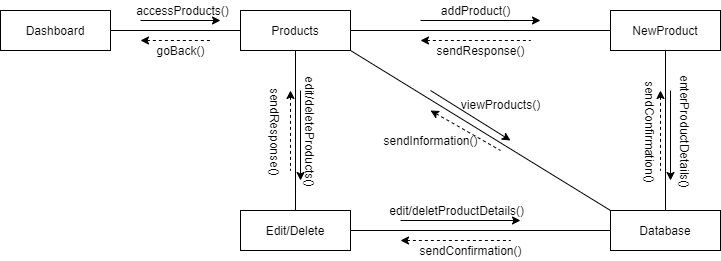

The diagram above was exported from draw.io. Its source (the exported page's mxGraphModel, read from the mxfile embedded in the PNG):
<mxGraphModel dx="868" dy="450" grid="1" gridSize="10" guides="1" tooltips="1" connect="1" arrows="1" fold="1" page="1" pageScale="1" pageWidth="850" pageHeight="1100" math="0" shadow="0">
  <root>
    <mxCell id="0" />
    <mxCell id="1" parent="0" />
    <mxCell id="V7QsllH-Ep1jX-tvXVPk-1" value="Dashboard" style="rounded=0;whiteSpace=wrap;html=1;" vertex="1" parent="1">
      <mxGeometry x="100" y="80" width="110" height="40" as="geometry" />
    </mxCell>
    <mxCell id="V7QsllH-Ep1jX-tvXVPk-3" value="Products" style="rounded=0;whiteSpace=wrap;html=1;" vertex="1" parent="1">
      <mxGeometry x="340" y="80" width="110" height="40" as="geometry" />
    </mxCell>
    <mxCell id="V7QsllH-Ep1jX-tvXVPk-4" value="NewProduct" style="rounded=0;whiteSpace=wrap;html=1;" vertex="1" parent="1">
      <mxGeometry x="710" y="80" width="110" height="40" as="geometry" />
    </mxCell>
    <mxCell id="V7QsllH-Ep1jX-tvXVPk-5" value="Edit/Delete" style="rounded=0;whiteSpace=wrap;html=1;" vertex="1" parent="1">
      <mxGeometry x="340" y="280" width="110" height="40" as="geometry" />
    </mxCell>
    <mxCell id="V7QsllH-Ep1jX-tvXVPk-6" value="Database" style="rounded=0;whiteSpace=wrap;html=1;" vertex="1" parent="1">
      <mxGeometry x="710" y="280" width="110" height="40" as="geometry" />
    </mxCell>
    <mxCell id="V7QsllH-Ep1jX-tvXVPk-7" value="" style="endArrow=none;html=1;exitX=1;exitY=0.5;exitDx=0;exitDy=0;entryX=0;entryY=0.5;entryDx=0;entryDy=0;" edge="1" parent="1" source="V7QsllH-Ep1jX-tvXVPk-1" target="V7QsllH-Ep1jX-tvXVPk-3">
      <mxGeometry width="50" height="50" relative="1" as="geometry">
        <mxPoint x="400" y="260" as="sourcePoint" />
        <mxPoint x="450" y="210" as="targetPoint" />
      </mxGeometry>
    </mxCell>
    <mxCell id="V7QsllH-Ep1jX-tvXVPk-8" value="" style="endArrow=none;html=1;exitX=0.5;exitY=0;exitDx=0;exitDy=0;entryX=0.5;entryY=1;entryDx=0;entryDy=0;" edge="1" parent="1" source="V7QsllH-Ep1jX-tvXVPk-6" target="V7QsllH-Ep1jX-tvXVPk-4">
      <mxGeometry width="50" height="50" relative="1" as="geometry">
        <mxPoint x="400" y="260" as="sourcePoint" />
        <mxPoint x="450" y="210" as="targetPoint" />
      </mxGeometry>
    </mxCell>
    <mxCell id="V7QsllH-Ep1jX-tvXVPk-9" value="" style="endArrow=none;html=1;entryX=0.5;entryY=1;entryDx=0;entryDy=0;exitX=0.5;exitY=0;exitDx=0;exitDy=0;" edge="1" parent="1" source="V7QsllH-Ep1jX-tvXVPk-5" target="V7QsllH-Ep1jX-tvXVPk-3">
      <mxGeometry width="50" height="50" relative="1" as="geometry">
        <mxPoint x="400" y="260" as="sourcePoint" />
        <mxPoint x="450" y="210" as="targetPoint" />
      </mxGeometry>
    </mxCell>
    <mxCell id="V7QsllH-Ep1jX-tvXVPk-10" value="" style="endArrow=none;html=1;entryX=0;entryY=0;entryDx=0;entryDy=0;exitX=1;exitY=1;exitDx=0;exitDy=0;" edge="1" parent="1" source="V7QsllH-Ep1jX-tvXVPk-3" target="V7QsllH-Ep1jX-tvXVPk-6">
      <mxGeometry width="50" height="50" relative="1" as="geometry">
        <mxPoint x="400" y="260" as="sourcePoint" />
        <mxPoint x="450" y="210" as="targetPoint" />
      </mxGeometry>
    </mxCell>
    <mxCell id="V7QsllH-Ep1jX-tvXVPk-11" value="" style="endArrow=none;html=1;entryX=0;entryY=0.5;entryDx=0;entryDy=0;exitX=1;exitY=0.5;exitDx=0;exitDy=0;" edge="1" parent="1" source="V7QsllH-Ep1jX-tvXVPk-3" target="V7QsllH-Ep1jX-tvXVPk-4">
      <mxGeometry width="50" height="50" relative="1" as="geometry">
        <mxPoint x="400" y="260" as="sourcePoint" />
        <mxPoint x="450" y="210" as="targetPoint" />
      </mxGeometry>
    </mxCell>
    <mxCell id="V7QsllH-Ep1jX-tvXVPk-12" value="" style="endArrow=none;html=1;entryX=0;entryY=0.5;entryDx=0;entryDy=0;exitX=1;exitY=0.5;exitDx=0;exitDy=0;" edge="1" parent="1" source="V7QsllH-Ep1jX-tvXVPk-5" target="V7QsllH-Ep1jX-tvXVPk-6">
      <mxGeometry width="50" height="50" relative="1" as="geometry">
        <mxPoint x="400" y="260" as="sourcePoint" />
        <mxPoint x="450" y="210" as="targetPoint" />
      </mxGeometry>
    </mxCell>
    <mxCell id="V7QsllH-Ep1jX-tvXVPk-14" value="" style="endArrow=classic;html=1;" edge="1" parent="1">
      <mxGeometry width="50" height="50" relative="1" as="geometry">
        <mxPoint x="240" y="90" as="sourcePoint" />
        <mxPoint x="320" y="90" as="targetPoint" />
      </mxGeometry>
    </mxCell>
    <mxCell id="V7QsllH-Ep1jX-tvXVPk-15" value="" style="endArrow=none;dashed=1;html=1;startArrow=classic;startFill=1;" edge="1" parent="1">
      <mxGeometry width="50" height="50" relative="1" as="geometry">
        <mxPoint x="240" y="110" as="sourcePoint" />
        <mxPoint x="310" y="110" as="targetPoint" />
      </mxGeometry>
    </mxCell>
    <mxCell id="V7QsllH-Ep1jX-tvXVPk-16" value="" style="endArrow=classic;html=1;" edge="1" parent="1">
      <mxGeometry width="50" height="50" relative="1" as="geometry">
        <mxPoint x="400" y="160" as="sourcePoint" />
        <mxPoint x="400" y="250" as="targetPoint" />
      </mxGeometry>
    </mxCell>
    <mxCell id="V7QsllH-Ep1jX-tvXVPk-17" value="" style="endArrow=none;dashed=1;html=1;startArrow=classic;startFill=1;" edge="1" parent="1">
      <mxGeometry width="50" height="50" relative="1" as="geometry">
        <mxPoint x="390" y="160" as="sourcePoint" />
        <mxPoint x="390" y="240" as="targetPoint" />
      </mxGeometry>
    </mxCell>
    <mxCell id="V7QsllH-Ep1jX-tvXVPk-18" value="" style="endArrow=classic;html=1;" edge="1" parent="1">
      <mxGeometry width="50" height="50" relative="1" as="geometry">
        <mxPoint x="500" y="290" as="sourcePoint" />
        <mxPoint x="620" y="290" as="targetPoint" />
      </mxGeometry>
    </mxCell>
    <mxCell id="V7QsllH-Ep1jX-tvXVPk-19" value="" style="endArrow=none;dashed=1;html=1;startArrow=classic;startFill=1;" edge="1" parent="1">
      <mxGeometry width="50" height="50" relative="1" as="geometry">
        <mxPoint x="500" y="310" as="sourcePoint" />
        <mxPoint x="610" y="310" as="targetPoint" />
      </mxGeometry>
    </mxCell>
    <mxCell id="V7QsllH-Ep1jX-tvXVPk-20" value="" style="endArrow=classic;html=1;" edge="1" parent="1">
      <mxGeometry width="50" height="50" relative="1" as="geometry">
        <mxPoint x="530" y="160" as="sourcePoint" />
        <mxPoint x="610" y="210" as="targetPoint" />
      </mxGeometry>
    </mxCell>
    <mxCell id="V7QsllH-Ep1jX-tvXVPk-21" value="" style="endArrow=none;dashed=1;html=1;startArrow=classic;startFill=1;" edge="1" parent="1">
      <mxGeometry width="50" height="50" relative="1" as="geometry">
        <mxPoint x="530" y="180" as="sourcePoint" />
        <mxPoint x="600" y="220" as="targetPoint" />
      </mxGeometry>
    </mxCell>
    <mxCell id="V7QsllH-Ep1jX-tvXVPk-22" value="" style="endArrow=classic;html=1;" edge="1" parent="1">
      <mxGeometry width="50" height="50" relative="1" as="geometry">
        <mxPoint x="520" y="90" as="sourcePoint" />
        <mxPoint x="640" y="90" as="targetPoint" />
      </mxGeometry>
    </mxCell>
    <mxCell id="V7QsllH-Ep1jX-tvXVPk-23" value="" style="endArrow=none;dashed=1;html=1;startArrow=classic;startFill=1;" edge="1" parent="1">
      <mxGeometry width="50" height="50" relative="1" as="geometry">
        <mxPoint x="520" y="110" as="sourcePoint" />
        <mxPoint x="630" y="110" as="targetPoint" />
      </mxGeometry>
    </mxCell>
    <mxCell id="V7QsllH-Ep1jX-tvXVPk-24" value="" style="endArrow=classic;html=1;" edge="1" parent="1">
      <mxGeometry width="50" height="50" relative="1" as="geometry">
        <mxPoint x="770" y="160" as="sourcePoint" />
        <mxPoint x="770" y="250" as="targetPoint" />
      </mxGeometry>
    </mxCell>
    <mxCell id="V7QsllH-Ep1jX-tvXVPk-25" value="" style="endArrow=none;dashed=1;html=1;startArrow=classic;startFill=1;" edge="1" parent="1">
      <mxGeometry width="50" height="50" relative="1" as="geometry">
        <mxPoint x="760" y="160" as="sourcePoint" />
        <mxPoint x="760" y="240" as="targetPoint" />
      </mxGeometry>
    </mxCell>
    <mxCell id="V7QsllH-Ep1jX-tvXVPk-26" value="accessProducts()" style="text;html=1;align=center;verticalAlign=middle;resizable=0;points=[];autosize=1;" vertex="1" parent="1">
      <mxGeometry x="227" y="70" width="110" height="20" as="geometry" />
    </mxCell>
    <mxCell id="V7QsllH-Ep1jX-tvXVPk-27" value="goBack()" style="text;html=1;align=center;verticalAlign=middle;resizable=0;points=[];autosize=1;" vertex="1" parent="1">
      <mxGeometry x="250" y="110" width="60" height="20" as="geometry" />
    </mxCell>
    <mxCell id="V7QsllH-Ep1jX-tvXVPk-28" value="addProduct()" style="text;html=1;align=center;verticalAlign=middle;resizable=0;points=[];autosize=1;" vertex="1" parent="1">
      <mxGeometry x="535" y="70" width="80" height="20" as="geometry" />
    </mxCell>
    <mxCell id="V7QsllH-Ep1jX-tvXVPk-29" value="sendResponse()" style="text;html=1;align=center;verticalAlign=middle;resizable=0;points=[];autosize=1;" vertex="1" parent="1">
      <mxGeometry x="530" y="110" width="100" height="20" as="geometry" />
    </mxCell>
    <mxCell id="V7QsllH-Ep1jX-tvXVPk-32" value="viewProducts()" style="text;html=1;align=center;verticalAlign=middle;resizable=0;points=[];autosize=1;" vertex="1" parent="1">
      <mxGeometry x="555" y="164" width="90" height="20" as="geometry" />
    </mxCell>
    <mxCell id="V7QsllH-Ep1jX-tvXVPk-33" value="sendInformation()" style="text;html=1;align=center;verticalAlign=middle;resizable=0;points=[];autosize=1;" vertex="1" parent="1">
      <mxGeometry x="475" y="200" width="110" height="20" as="geometry" />
    </mxCell>
    <mxCell id="V7QsllH-Ep1jX-tvXVPk-36" value="edit/deleteProducts()" style="text;html=1;align=center;verticalAlign=middle;resizable=0;points=[];autosize=1;rotation=90;" vertex="1" parent="1">
      <mxGeometry x="345" y="191" width="130" height="20" as="geometry" />
    </mxCell>
    <mxCell id="V7QsllH-Ep1jX-tvXVPk-38" value="sendResponse()" style="text;html=1;align=center;verticalAlign=middle;resizable=0;points=[];autosize=1;rotation=90;" vertex="1" parent="1">
      <mxGeometry x="325" y="191" width="100" height="20" as="geometry" />
    </mxCell>
    <mxCell id="V7QsllH-Ep1jX-tvXVPk-39" value="sendConfirmation()" style="text;html=1;align=center;verticalAlign=middle;resizable=0;points=[];autosize=1;" vertex="1" parent="1">
      <mxGeometry x="510" y="310" width="120" height="20" as="geometry" />
    </mxCell>
    <mxCell id="V7QsllH-Ep1jX-tvXVPk-40" value="sendConfirmation()" style="text;html=1;align=center;verticalAlign=middle;resizable=0;points=[];autosize=1;rotation=90;" vertex="1" parent="1">
      <mxGeometry x="690" y="191" width="120" height="20" as="geometry" />
    </mxCell>
    <mxCell id="V7QsllH-Ep1jX-tvXVPk-41" value="enterProductDetails()" style="text;html=1;align=center;verticalAlign=middle;resizable=0;points=[];autosize=1;rotation=90;" vertex="1" parent="1">
      <mxGeometry x="720" y="191" width="130" height="20" as="geometry" />
    </mxCell>
    <mxCell id="V7QsllH-Ep1jX-tvXVPk-42" value="edit/deletProductDetails()" style="text;html=1;align=center;verticalAlign=middle;resizable=0;points=[];autosize=1;" vertex="1" parent="1">
      <mxGeometry x="481" y="270" width="150" height="20" as="geometry" />
    </mxCell>
  </root>
</mxGraphModel>